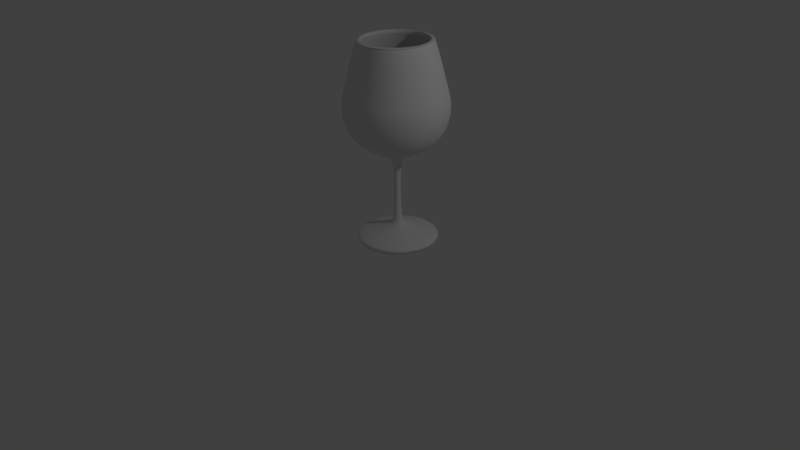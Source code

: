 # Source: 2_.blend  (saved by Blender 2.77.0; exported with 4.5.12 LTS)
import bpy
from mathutils import Matrix  # noqa: F401  (used for matrix-valued properties, if any)

bpy.ops.wm.read_factory_settings(use_empty=True)
scene = bpy.context.scene
scene.name = 'Scene'

# ---- collections
col_collection_1 = bpy.data.collections.new('Collection 1'); scene.collection.children.link(col_collection_1)

# ---- materials (node trees are filled in below, after node groups)
mat_material = bpy.data.materials.new('Material')
mat_material.alpha_threshold = 0.0
mat_material.use_transparent_shadow = False
mat_material.roughness = 0.5

# ---- material node trees

# ---- world
world_world = bpy.data.worlds.new('World'); scene.world = world_world
world_world.color = (0.05088, 0.05088, 0.05088)
world_world.use_sun_shadow = False
world_world.sun_shadow_jitter_overblur = 0.0
world_world.cycles.sampling_method = 'MANUAL'

# ---- cameras
cam_camera = bpy.data.cameras.new('Camera')
cam_camera.clip_end = 100.0
cam_camera.lens = 35.0
cam_camera.sensor_width = 32.0
cam_camera.sensor_height = 18.0
cam_camera.ortho_scale = 7.314
cam_camera.dof.focus_distance = 0.0
cam_camera.dof.aperture_fstop = 128.0

# ---- lights
light_lamp = bpy.data.lights.new('Lamp', 'POINT')
light_lamp.transmission_factor = 0.0
light_lamp.cutoff_distance = 30.0
light_lamp.energy = 100.0
light_lamp.shadow_buffer_clip_start = 1.001
light_lamp.shadow_soft_size = 0.1
light_lamp.shadow_maximum_resolution = 0.006
light_lamp.use_absolute_resolution = True

# ---- curves / text
cu_beziercurve = bpy.data.curves.new('BezierCurve', 'CURVE')
cu_beziercurve.dimensions = '3D'
_sp = cu_beziercurve.splines.new('BEZIER'); _sp.bezier_points.add(11)
_sp.bezier_points.foreach_set('co', [1.018, -0.0154, 0.0, -0.8413, 0.1077, 0.0, -1.345, 0.6028, 0.0, 0.6654, 1.402, 0.0, 0.5948, 5.389, 0.0, -1.275, 6.513, 0.0, -1.997, 8.919, 0.0, -1.114, 12.16, -0.0005837, -0.8956, 12.24, 0.0, -1.675, 9.3, 0.0, -1.293, 7.043, 7.712e-15, 1.024, 5.387, -1.197e-15])
_sp.bezier_points.foreach_set('handle_left', [1.02, 1.785, -3.989e-16, -0.6919, 0.05293, 0.0, -1.501, 0.4194, 0.0, 0.5106, 1.123, 0.0, 0.8927, 5.373, 0.0, -0.9625, 6.207, 0.0, -2.106, 8.19, 0.0, -1.224, 12.06, -0.0005837, -1.344, 12.16, 0.0, -1.621, 10.49, -2.045e-15, -1.956, 8.225, 0.05832, 0.252, 5.939, 1.773e-15])
_sp.bezier_points.foreach_set('handle_right', [0.2906, -0.03844, 0.0, -1.067, 0.1905, 0.0, -1.165, 0.8142, 0.0, 0.8535, 1.74, 0.0, -0.02856, 5.764, 0.0, -1.976, 7.199, 0.0, -1.747, 9.982, 0.0, -1.041, 12.18, -0.0003892, -1.155, 11.26, 0.0, -1.716, 8.407, 1.54e-15, -0.7738, 6.119, -0.04559, 1.022, 3.586, -7.978e-16])
for _p, _l, _r in zip(_sp.bezier_points, ['VECTOR', 'ALIGNED', 'ALIGNED', 'ALIGNED', 'FREE', 'ALIGNED', 'FREE', 'FREE', 'FREE', 'AUTO', 'ALIGNED', 'VECTOR'], ['FREE', 'ALIGNED', 'ALIGNED', 'ALIGNED', 'FREE', 'ALIGNED', 'FREE', 'VECTOR', 'VECTOR', 'AUTO', 'ALIGNED', 'VECTOR']): _p.handle_left_type = _l; _p.handle_right_type = _r
_sp.order_u = 0
_sp.order_v = 0
_sp.use_cyclic_u = True
cu_beziercurve.use_path = True
cu_beziercurve.use_path_clamp = True
cu_beziercurve.bevel_resolution = 0
cu_beziercurve.fill_mode = 'HALF'
cu_beziercircle = bpy.data.curves.new('BezierCircle', 'CURVE')
cu_beziercircle.dimensions = '3D'
_sp = cu_beziercircle.splines.new('BEZIER'); _sp.bezier_points.add(3)
_sp.bezier_points.foreach_set('co', [-1.674, -0.7014, 0.0, -0.6736, 0.2986, 0.0, 0.3264, -0.7014, 0.0, -0.6736, -1.701, 0.0])
_sp.bezier_points.foreach_set('handle_left', [-1.674, -1.253, 0.0, -1.226, 0.2986, 0.0, 0.3264, -0.1492, 0.0, -0.1215, -1.701, 0.0])
_sp.bezier_points.foreach_set('handle_right', [-1.674, -0.1492, 0.0, -0.1215, 0.2986, 0.0, 0.3264, -1.253, 0.0, -1.226, -1.701, 0.0])
for _p, _l, _r in zip(_sp.bezier_points, ['AUTO', 'AUTO', 'AUTO', 'AUTO'], ['AUTO', 'AUTO', 'AUTO', 'AUTO']): _p.handle_left_type = _l; _p.handle_right_type = _r
_sp.order_u = 0
_sp.order_v = 0
_sp.use_cyclic_u = True
cu_beziercircle.materials.append(mat_material)
cu_beziercircle.use_path = True
cu_beziercircle.use_path_clamp = True
cu_beziercircle.bevel_mode = 'OBJECT'
cu_beziercircle.bevel_resolution = 0
cu_beziercircle.fill_mode = 'HALF'

# ---- objects
ob_beziercurve = bpy.data.objects.new('BezierCurve', cu_beziercurve)
ob_beziercircle = bpy.data.objects.new('BezierCircle', cu_beziercircle)
ob_lamp = bpy.data.objects.new('Lamp', light_lamp)
ob_camera = bpy.data.objects.new('Camera', cam_camera)

# ---- transforms, parenting, visibility, modifiers, constraints
ob_beziercurve.location = (-1.02, 0.0, -5.96e-05)
ob_beziercurve.lineart.crease_threshold = 0.0
ob_beziercircle.location = (0.07689, 0.08888, 0.0)
ob_beziercircle.scale = (0.2052, 0.2052, 0.2052)
ob_beziercircle.lineart.crease_threshold = 0.0
ob_lamp.location = (4.243, 1.005, 4.818)
ob_lamp.rotation_euler = (0.6503, 0.05522, 1.866)
ob_lamp.lock_rotations_4d = False
ob_lamp.empty_display_type = 'ARROWS'
ob_lamp.color = (0.0, 0.0, 0.0, 0.0)
ob_lamp.lineart.crease_threshold = 0.0
ob_camera.location = (6.896, -6.508, 4.947)
ob_camera.rotation_euler = (1.109, 0.01082, 0.8149)
ob_camera.lock_rotations_4d = False
ob_camera.empty_display_type = 'ARROWS'
ob_camera.color = (0.0, 0.0, 0.0, 0.0)
ob_camera.display_type = 'WIRE'
ob_camera.lineart.crease_threshold = 0.0
cu_beziercircle.bevel_object = ob_beziercurve

# ---- collection membership
col_collection_1.objects.link(ob_beziercurve)
col_collection_1.objects.link(ob_beziercircle)
col_collection_1.objects.link(ob_lamp)
col_collection_1.objects.link(ob_camera)

# ---- scene / render settings (as saved in the file)
scene.camera = ob_camera
scene.frame_start = 1; scene.frame_end = 250; scene.frame_set(0)
scene.render.engine = 'BLENDER_EEVEE_NEXT'
scene.render.resolution_percentage = 50
scene.render.dither_intensity = 0.0
scene.cycles.use_denoising = False
scene.cycles.samples = 128
scene.cycles.sampling_pattern = 'TABULATED_SOBOL'
scene.cycles.light_sampling_threshold = 0.0
scene.cycles.use_adaptive_sampling = False
scene.cycles.use_light_tree = False
scene.cycles.blur_glossy = 0.0
scene.cycles.sample_clamp_indirect = 0.0
scene.view_settings.view_transform = 'Standard'
bpy.context.view_layer.update()
